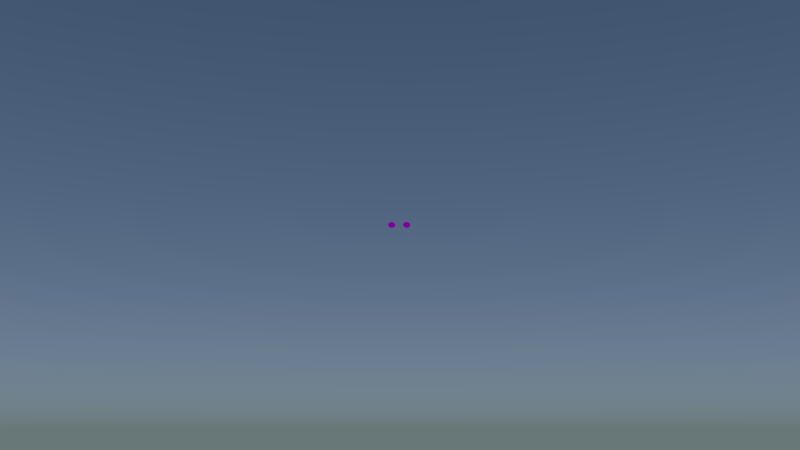 # Source: mz-bruecke-shot1.blend  (saved by Blender 2.76.0; exported with 4.5.12 LTS)
import bpy
from mathutils import Matrix  # noqa: F401  (used for matrix-valued properties, if any)

bpy.ops.wm.read_factory_settings(use_empty=True)
scene = bpy.context.scene
scene.name = 'Scene'

# ---- collections
col_collection_1 = bpy.data.collections.new('Collection 1'); scene.collection.children.link(col_collection_1)
col_stein02 = bpy.data.collections.new('stein02')  # instanced only; not linked into the scene
col_stein01 = bpy.data.collections.new('stein01')  # instanced only; not linked into the scene
col_baum2 = bpy.data.collections.new('baum2')  # instanced only; not linked into the scene
col_baum4 = bpy.data.collections.new('baum4')  # instanced only; not linked into the scene
col_baum1 = bpy.data.collections.new('baum1')  # instanced only; not linked into the scene
col_brueckefertig = bpy.data.collections.new('brueckeFertig')  # instanced only; not linked into the scene
col_landschaft_mit_schlucht = bpy.data.collections.new('landschaft-mit-schlucht')  # instanced only; not linked into the scene
col_schiff = bpy.data.collections.new('schiff')  # instanced only; not linked into the scene

# ---- images (referenced by path relative to the original .blend; pixels are not part of the script)
import os
ASSET_DIR = os.environ.get("B2B_ASSET_DIR", "")  # directory of the original .blend (textures are referenced by path, not embedded)
HERE = os.path.dirname(os.path.abspath(__file__))  # packed textures are extracted next to this script under _unpacked/

def load_image(name, relpath, width, height, colorspace="sRGB"):
    """Load a texture the original file referenced (path relative to the .blend, or extracted next to this script)."""
    p = next((c for c in (os.path.join(HERE, relpath), os.path.join(ASSET_DIR, relpath)) if relpath and os.path.exists(c)), "")
    if p:
        img = bpy.data.images.load(p, check_existing=True)
        img.name = name
    else:  # same state as the original file: an image datablock whose file is absent (Cycles renders it pink)
        img = bpy.data.images.new(name, width, height)
        img.source = "FILE"
        img.filepath = "//" + (relpath or name)
    img.colorspace_settings.name = colorspace
    return img
img_transparenttexture_png = load_image('transparentTexture.png', 'transparentTexture.png', 1024, 1024, 'sRGB')

# ---- materials (node trees are filled in below, after node groups)
mat_transparent = bpy.data.materials.new('transparent')
mat_transparent.alpha_threshold = 0.0
mat_transparent.roughness = 0.5
mat_smoke_domain_material_001 = bpy.data.materials.new('Smoke Domain Material.001')
mat_smoke_domain_material_001.alpha_threshold = 0.0
mat_smoke_domain_material_001.roughness = 0.5

# ---- material node trees
mat_transparent.use_nodes = True; mat_transparent.node_tree.nodes.clear()
_N = mat_transparent.node_tree.nodes; _L = mat_transparent.node_tree.links
n0 = _N.new('ShaderNodeOutputMaterial'); n0.name = 'Material Output'; n0.location = (300, 300)
n1 = _N.new('ShaderNodeBsdfTransparent'); n1.name = 'Transparent BSDF'; n1.location = (-153, 320)
n2 = _N.new('ShaderNodeTexImage'); n2.name = 'Image Texture'; n2.location = (-376, 247)
n2.width = 140
n2.image = img_transparenttexture_png
n3 = _N.new('ShaderNodeBsdfDiffuse'); n3.name = 'Diffuse BSDF'; n3.location = (-140, 133)
n4 = _N.new('ShaderNodeMixShader'); n4.name = 'Mix Shader'; n4.location = (103, 175)
_L.new(n2.outputs[1], n4.inputs[0])
_L.new(n2.outputs[0], n3.inputs[0])
_L.new(n1.outputs[0], n4.inputs[1])
_L.new(n3.outputs[0], n4.inputs[2])
_L.new(n4.outputs[0], n0.inputs[0])
n0.is_active_output = True
mat_smoke_domain_material_001.use_nodes = True; mat_smoke_domain_material_001.node_tree.nodes.clear()
_N = mat_smoke_domain_material_001.node_tree.nodes; _L = mat_smoke_domain_material_001.node_tree.links
n0 = _N.new('ShaderNodeVolumeScatter'); n0.name = 'Volume Scatter'; n0.location = (-32, 311)
n0.width = 140
n1 = _N.new('ShaderNodeVolumeAbsorption'); n1.name = 'Volume Absorption'; n1.location = (-34, 140)
n2 = _N.new('ShaderNodeAttribute'); n2.name = 'Attribute'; n2.location = (-368, 259)
n2.attribute_name = 'density'
n3 = _N.new('ShaderNodeAddShader'); n3.name = 'Add Shader'; n3.location = (188, 287)
n4 = _N.new('ShaderNodeOutputMaterial'); n4.name = 'Material Output'; n4.location = (674, 344)
n5 = _N.new('ShaderNodeAddShader'); n5.name = 'Add Shader.001'; n5.location = (437, 327)
n6 = _N.new('ShaderNodeEmission'); n6.name = 'Emission'; n6.location = (216, -228)
n7 = _N.new('ShaderNodeAttribute'); n7.name = 'Attribute.001'; n7.location = (-572, -192)
n7.attribute_name = 'flame'
n8 = _N.new('ShaderNodeValToRGB'); n8.name = 'ColorRamp'; n8.location = (-273, -25)
while len(n8.color_ramp.elements) > 1: n8.color_ramp.elements.remove(n8.color_ramp.elements[-1])
n8.color_ramp.elements[0].position = 0.0; n8.color_ramp.elements[0].color = (0.0, 0.0, 0.0, 1.0)
_e = n8.color_ramp.elements.new(0.2443); _e.color = (0.423, 0.0, 0.0, 1.0)
_e = n8.color_ramp.elements.new(0.4932); _e.color = (0.6729, 0.26, 0.005248, 0.75)
_e = n8.color_ramp.elements.new(0.7682); _e.color = (1.0, 0.787, 0.098, 0.5)
_e = n8.color_ramp.elements.new(1.0); _e.color = (1.0, 1.0, 1.0, 0.25)
_L.new(n0.outputs[0], n3.inputs[0])
_L.new(n3.outputs[0], n5.inputs[0])
_L.new(n1.outputs[0], n3.inputs[1])
_L.new(n2.outputs[2], n0.inputs[1])
_L.new(n2.outputs[2], n1.inputs[1])
_L.new(n5.outputs[0], n4.inputs[1])
_L.new(n6.outputs[0], n5.inputs[1])
_L.new(n7.outputs[2], n6.inputs[1])
_L.new(n7.outputs[2], n8.inputs[0])
_L.new(n8.outputs[0], n6.inputs[0])
n4.is_active_output = True

# ---- world
world_world = bpy.data.worlds.new('World'); scene.world = world_world
world_world.use_nodes = True; world_world.node_tree.nodes.clear()
_N = world_world.node_tree.nodes; _L = world_world.node_tree.links
n0 = _N.new('ShaderNodeOutputWorld'); n0.name = 'World Output'; n0.location = (300, 300)
n1 = _N.new('ShaderNodeBackground'); n1.name = 'Background'; n1.location = (10, 300)
n2 = _N.new('ShaderNodeTexSky'); n2.name = 'Sky Texture'; n2.location = (-190, 300)
n2.sky_type = 'HOSEK_WILKIE'
n2.sun_elevation = 1.571
_L.new(n1.outputs[0], n0.inputs[0])
_L.new(n2.outputs[0], n1.inputs[0])
n0.is_active_output = True
world_world.color = (0.05088, 0.05088, 0.05088)
world_world.use_sun_shadow = False
world_world.sun_shadow_jitter_overblur = 0.0
world_world.cycles.sampling_method = 'MANUAL'
world_world.cycles.sample_map_resolution = 256

# ---- cameras
cam_camera_001 = bpy.data.cameras.new('Camera.001')
cam_camera_001.clip_end = 100.0
cam_camera_001.lens = 35.0
cam_camera_001.sensor_width = 32.0
cam_camera_001.sensor_height = 18.0
cam_camera_001.display_size = 2.0
cam_camera_001.dof.focus_distance = 0.0

# ---- lights
light_sun = bpy.data.lights.new('Sun', 'SUN')
light_sun.transmission_factor = 0.0
light_sun.angle = 0.1993
light_sun.energy = 1.7
light_sun.shadow_buffer_clip_start = 0.5
light_sun.shadow_soft_size = 0.1
light_sun.shadow_cascade_max_distance = 1000.0
light_sun.cycles.use_multiple_importance_sampling = False

# ---- meshes
me_cone_003 = bpy.data.meshes.new('Cone.003')
me_cone_003.from_pydata([(0.0, 1.0, -1.0), (0.1951, 0.9808, -1.0), (0.3827, 0.9239, -1.0), (0.5556, 0.8315, -1.0), (0.7071, 0.7071, -1.0), (0.8315, 0.5556, -1.0), (0.9239, 0.3827, -1.0), (0.9808, 0.1951, -1.0), (1.0, 7.55e-08, -1.0), (0.0, 0.0, 1.0), (0.9808, -0.1951, -1.0), (0.9239, -0.3827, -1.0), (0.8315, -0.5556, -1.0), (0.7071, -0.7071, -1.0), (0.5556, -0.8315, -1.0), (0.3827, -0.9239, -1.0), (0.1951, -0.9808, -1.0), (-3.258e-07, -1.0, -1.0), (-0.1951, -0.9808, -1.0), (-0.3827, -0.9239, -1.0), (-0.5556, -0.8315, -1.0), (-0.7071, -0.7071, -1.0), (-0.8315, -0.5556, -1.0), (-0.9239, -0.3827, -1.0), (-0.9808, -0.1951, -1.0), (-1.0, 9.656e-07, -1.0), (-0.9808, 0.1951, -1.0), (-0.9239, 0.3827, -1.0), (-0.8315, 0.5556, -1.0), (-0.7071, 0.7071, -1.0), (-0.5556, 0.8315, -1.0), (-0.3827, 0.9239, -1.0), (-0.1951, 0.9808, -1.0)], [], [(31, 9, 32), (0, 9, 1), (30, 9, 31), (29, 9, 30), (28, 9, 29), (27, 9, 28), (26, 9, 27), (25, 9, 26), (24, 9, 25), (23, 9, 24), (22, 9, 23), (21, 9, 22), (20, 9, 21), (19, 9, 20), (18, 9, 19), (17, 9, 18), (16, 9, 17), (15, 9, 16), (14, 9, 15), (13, 9, 14), (12, 9, 13), (11, 9, 12), (10, 9, 11), (8, 9, 10), (7, 9, 8), (6, 9, 7), (5, 9, 6), (4, 9, 5), (3, 9, 4), (2, 9, 3), (32, 9, 0), (1, 9, 2), (0, 1, 2, 3, 4, 5, 6, 7, 8, 10, 11, 12, 13, 14, 15, 16, 17, 18, 19, 20, 21, 22, 23, 24, 25, 26, 27, 28, 29, 30, 31, 32)])
me_cone_003.materials.append(mat_transparent)
me_cone_003.use_remesh_preserve_volume = False
me_cone_003.use_remesh_preserve_attributes = False
me_cone_003.use_mirror_vertex_groups = False
me_cone_003.update()
me_cone_000 = bpy.data.meshes.new('Cone.000')
me_cone_000.from_pydata([(0.0, 1.0, -1.0), (0.1951, 0.9808, -1.0), (0.3827, 0.9239, -1.0), (0.5556, 0.8315, -1.0), (0.7071, 0.7071, -1.0), (0.8315, 0.5556, -1.0), (0.9239, 0.3827, -1.0), (0.9808, 0.1951, -1.0), (1.0, 7.55e-08, -1.0), (0.0, 0.0, 1.0), (0.9808, -0.1951, -1.0), (0.9239, -0.3827, -1.0), (0.8315, -0.5556, -1.0), (0.7071, -0.7071, -1.0), (0.5556, -0.8315, -1.0), (0.3827, -0.9239, -1.0), (0.1951, -0.9808, -1.0), (-3.258e-07, -1.0, -1.0), (-0.1951, -0.9808, -1.0), (-0.3827, -0.9239, -1.0), (-0.5556, -0.8315, -1.0), (-0.7071, -0.7071, -1.0), (-0.8315, -0.5556, -1.0), (-0.9239, -0.3827, -1.0), (-0.9808, -0.1951, -1.0), (-1.0, 9.656e-07, -1.0), (-0.9808, 0.1951, -1.0), (-0.9239, 0.3827, -1.0), (-0.8315, 0.5556, -1.0), (-0.7071, 0.7071, -1.0), (-0.5556, 0.8315, -1.0), (-0.3827, 0.9239, -1.0), (-0.1951, 0.9808, -1.0)], [], [(31, 9, 32), (0, 9, 1), (30, 9, 31), (29, 9, 30), (28, 9, 29), (27, 9, 28), (26, 9, 27), (25, 9, 26), (24, 9, 25), (23, 9, 24), (22, 9, 23), (21, 9, 22), (20, 9, 21), (19, 9, 20), (18, 9, 19), (17, 9, 18), (16, 9, 17), (15, 9, 16), (14, 9, 15), (13, 9, 14), (12, 9, 13), (11, 9, 12), (10, 9, 11), (8, 9, 10), (7, 9, 8), (6, 9, 7), (5, 9, 6), (4, 9, 5), (3, 9, 4), (2, 9, 3), (32, 9, 0), (1, 9, 2), (0, 1, 2, 3, 4, 5, 6, 7, 8, 10, 11, 12, 13, 14, 15, 16, 17, 18, 19, 20, 21, 22, 23, 24, 25, 26, 27, 28, 29, 30, 31, 32)])
me_cone_000.materials.append(mat_transparent)
me_cone_000.use_remesh_preserve_volume = False
me_cone_000.use_remesh_preserve_attributes = False
me_cone_000.use_mirror_vertex_groups = False
me_cone_000.update()
me_cube_000 = bpy.data.meshes.new('Cube.000')
me_cube_000.from_pydata([(-1.0, -1.0, -1.0), (-1.0, -1.0, 1.0), (-1.0, 1.0, -1.0), (-1.0, 1.0, 1.0), (1.0, -1.0, -1.0), (1.0, -1.0, 1.0), (1.0, 1.0, -1.0), (1.0, 1.0, 1.0)], [], [(1, 3, 2, 0), (3, 7, 6, 2), (7, 5, 4, 6), (5, 1, 0, 4), (0, 2, 6, 4), (5, 7, 3, 1)])
me_cube_000.materials.append(mat_smoke_domain_material_001)
me_cube_000.use_remesh_preserve_volume = False
me_cube_000.use_remesh_preserve_attributes = False
me_cube_000.use_mirror_vertex_groups = False
me_cube_000.update()

# ---- objects
ob_stein02_002 = bpy.data.objects.new('stein02.002', None)
ob_stein02_000 = bpy.data.objects.new('stein02.000', None)
ob_stein01_003 = bpy.data.objects.new('stein01.003', None)
ob_stein01_002 = bpy.data.objects.new('stein01.002', None)
ob_stein02_001 = bpy.data.objects.new('stein02.001', None)
ob_stein01_001 = bpy.data.objects.new('stein01.001', None)
ob_stein01 = bpy.data.objects.new('stein01', None)
ob_baum2_001 = bpy.data.objects.new('baum2.001', None)
ob_baum4_004 = bpy.data.objects.new('baum4.004', None)
ob_baum2 = bpy.data.objects.new('baum2', None)
ob_baum1_001 = bpy.data.objects.new('baum1.001', None)
ob_baum1 = bpy.data.objects.new('baum1', None)
ob_baum4_003 = bpy.data.objects.new('baum4.003', None)
ob_baum4_002 = bpy.data.objects.new('baum4.002', None)
ob_baum4_001 = bpy.data.objects.new('baum4.001', None)
ob_baum4 = bpy.data.objects.new('baum4', None)
ob_sun = bpy.data.objects.new('Sun', light_sun)
ob_brueckefertig_001 = bpy.data.objects.new('brueckeFertig.001', None)
ob_landschaft_mit_schlucht_001 = bpy.data.objects.new('landschaft-mit-schlucht.001', None)
ob_schiff_001 = bpy.data.objects.new('schiff.001', None)
ob_camera = bpy.data.objects.new('Camera', cam_camera_001)
ob_field_001 = bpy.data.objects.new('Field.001', None)
ob_cone_000 = bpy.data.objects.new('Cone.000', me_cone_003)
ob_cone_001 = bpy.data.objects.new('Cone.001', me_cone_000)
ob_smoke_domain = bpy.data.objects.new('Smoke Domain', me_cube_000)

# ---- transforms, parenting, visibility, modifiers, constraints
ob_stein02_002.location = (10.45, -6.548, 1.204)
ob_stein02_002.scale = (0.7796, 0.7796, 2.367)
ob_stein02_002.empty_image_offset = (0.0, 0.0)
ob_stein02_002.show_instancer_for_render = False
ob_stein02_002.instance_type = 'COLLECTION'
ob_stein02_002.lineart.crease_threshold = 0.0
ob_stein02_000.location = (20.95, -5.143, 1.645)
ob_stein02_000.scale = (0.85, 0.85, 0.85)
ob_stein02_000.empty_image_offset = (0.0, 0.0)
ob_stein02_000.show_instancer_for_render = False
ob_stein02_000.instance_type = 'COLLECTION'
ob_stein02_000.lineart.crease_threshold = 0.0
ob_stein01_003.location = (16.27, -9.094, 1.656)
ob_stein01_003.scale = (0.9003, 1.336, 0.9003)
ob_stein01_003.empty_image_offset = (0.0, 0.0)
ob_stein01_003.show_instancer_for_render = False
ob_stein01_003.instance_type = 'COLLECTION'
ob_stein01_003.lineart.crease_threshold = 0.0
ob_stein01_002.location = (7.68, -5.065, 1.744)
ob_stein01_002.scale = (0.5233, 0.5233, 0.5233)
ob_stein01_002.empty_image_offset = (0.0, 0.0)
ob_stein01_002.show_instancer_for_render = False
ob_stein01_002.instance_type = 'COLLECTION'
ob_stein01_002.lineart.crease_threshold = 0.0
ob_stein02_001.location = (12.07, -5.469, 1.717)
ob_stein02_001.rotation_euler = (0.6946, -1.646, -0.2601)
ob_stein02_001.scale = (0.7601, 0.7601, 0.7601)
ob_stein02_001.empty_image_offset = (0.0, 0.0)
ob_stein02_001.show_instancer_for_render = False
ob_stein02_001.instance_type = 'COLLECTION'
ob_stein02_001.lineart.crease_threshold = 0.0
ob_stein01_001.location = (17.61, -7.522, 1.796)
ob_stein01_001.scale = (1.359, 0.5294, 0.5294)
ob_stein01_001.empty_image_offset = (0.0, 0.0)
ob_stein01_001.show_instancer_for_render = False
ob_stein01_001.instance_type = 'COLLECTION'
ob_stein01_001.lineart.crease_threshold = 0.0
ob_stein01.location = (15.83, -4.952, 1.651)
ob_stein01.scale = (0.7814, 0.7814, 0.7814)
ob_stein01.empty_image_offset = (0.0, 0.0)
ob_stein01.show_instancer_for_render = False
ob_stein01.instance_type = 'COLLECTION'
ob_stein01.lineart.crease_threshold = 0.0
ob_baum2_001.location = (-0.6373, -5.376, 1.41)
ob_baum2_001.rotation_euler = (0.0, 0.03491, 0.0)
ob_baum2_001.scale = (0.1447, 0.1447, 0.1447)
ob_baum2_001.empty_image_offset = (0.0, 0.0)
ob_baum2_001.show_instancer_for_render = False
ob_baum2_001.instance_type = 'COLLECTION'
ob_baum2_001.lineart.crease_threshold = 0.0
ob_baum4_004.location = (4.224, -6.876, 1.515)
ob_baum4_004.scale = (0.1834, 0.1834, 0.1834)
ob_baum4_004.empty_image_offset = (0.0, 0.0)
ob_baum4_004.show_instancer_for_render = False
ob_baum4_004.instance_type = 'COLLECTION'
ob_baum4_004.lineart.crease_threshold = 0.0
ob_baum2.location = (13.52, -6.015, 1.41)
ob_baum2.scale = (0.1447, 0.1447, 0.1447)
ob_baum2.empty_image_offset = (0.0, 0.0)
ob_baum2.show_instancer_for_render = False
ob_baum2.instance_type = 'COLLECTION'
ob_baum2.lineart.crease_threshold = 0.0
ob_baum1_001.location = (17.36, -14.68, 1.365)
ob_baum1_001.scale = (0.2664, 0.2664, 0.333)
ob_baum1_001.empty_image_offset = (0.0, 0.0)
ob_baum1_001.show_instancer_for_render = False
ob_baum1_001.instance_type = 'COLLECTION'
ob_baum1_001.lineart.crease_threshold = 0.0
ob_baum1.location = (17.36, -4.646, 1.365)
ob_baum1.rotation_euler = (0.0, 0.2618, 0.0)
ob_baum1.scale = (0.2, 0.2, 0.25)
ob_baum1.empty_image_offset = (0.0, 0.0)
ob_baum1.show_instancer_for_render = False
ob_baum1.instance_type = 'COLLECTION'
ob_baum1.lineart.crease_threshold = 0.0
ob_baum4_003.location = (7.588, -6.876, 1.515)
ob_baum4_003.scale = (0.1796, 0.1796, 0.1796)
ob_baum4_003.empty_image_offset = (0.0, 0.0)
ob_baum4_003.show_instancer_for_render = False
ob_baum4_003.instance_type = 'COLLECTION'
ob_baum4_003.lineart.crease_threshold = 0.0
ob_baum4_002.location = (15.52, -9.76, 1.515)
ob_baum4_002.scale = (0.2, 0.2, 0.2)
ob_baum4_002.empty_image_offset = (0.0, 0.0)
ob_baum4_002.show_instancer_for_render = False
ob_baum4_002.instance_type = 'COLLECTION'
ob_baum4_002.lineart.crease_threshold = 0.0
ob_baum4_001.location = (20.17, -7.833, 1.515)
ob_baum4_001.scale = (0.2, 0.2, 0.2)
ob_baum4_001.empty_image_offset = (0.0, 0.0)
ob_baum4_001.show_instancer_for_render = False
ob_baum4_001.instance_type = 'COLLECTION'
ob_baum4_001.lineart.crease_threshold = 0.0
ob_baum4.location = (20.17, -10.94, 1.71)
ob_baum4.scale = (0.1896, 0.1896, 0.1896)
ob_baum4.empty_image_offset = (0.0, 0.0)
ob_baum4.show_instancer_for_render = False
ob_baum4.instance_type = 'COLLECTION'
ob_baum4.lineart.crease_threshold = 0.0
ob_sun.location = (-5.242, -2.946, 16.82)
ob_sun.rotation_euler = (0.0, -0.6109, 0.0)
ob_sun.lineart.crease_threshold = 0.0
ob_brueckefertig_001.location = (5.176, -2.151, 1.742)
ob_brueckefertig_001.rotation_euler = (0.0, 0.0, 1.571)
ob_brueckefertig_001.empty_image_offset = (0.0, 0.0)
ob_brueckefertig_001.show_instancer_for_render = False
ob_brueckefertig_001.instance_type = 'COLLECTION'
ob_brueckefertig_001.lineart.crease_threshold = 0.0
ob_landschaft_mit_schlucht_001.location = (0.0, -2.092, 0.8269)
ob_landschaft_mit_schlucht_001.empty_image_offset = (0.0, 0.0)
ob_landschaft_mit_schlucht_001.show_instancer_for_render = False
ob_landschaft_mit_schlucht_001.instance_type = 'COLLECTION'
ob_landschaft_mit_schlucht_001.lineart.crease_threshold = 0.0
ob_schiff_001.location = (32.74, -18.63, 10.26)
ob_schiff_001.rotation_euler = (0.0, -0.2618, -0.5226)
ob_schiff_001.empty_image_offset = (0.0, 0.0)
ob_schiff_001.show_instancer_for_render = False
ob_schiff_001.instance_type = 'COLLECTION'
ob_schiff_001.lineart.crease_threshold = 0.0
ob_camera.location = (3.938, -0.5823, 2.404)
ob_camera.rotation_euler = (1.623, 0.0, 3.142)
ob_camera.lineart.crease_threshold = 0.0
_c = ob_camera.constraints.new('TRACK_TO'); _c.name = 'AutoTrack'
_c.target = ob_schiff_001
ob_field_001.parent = ob_schiff_001
ob_field_001.matrix_parent_inverse = Matrix(((0.9931, -0.04555, -0.108, -2.164), (0.03935, 0.9975, -0.05883, 5.014), (0.1104, 0.05418, 0.9924, -4.542), (0.0, 0.0, 0.0, 1.0)))
ob_field_001.location = (5.413, -5.733, 4.646)
ob_field_001.rotation_euler = (-0.879, 0.2441, 0.0848)
ob_field_001.empty_display_type = 'SINGLE_ARROW'
ob_field_001.empty_image_offset = (0.0, 0.0)
ob_field_001.lineart.crease_threshold = 0.0
ob_cone_000.parent = ob_schiff_001
ob_cone_000.matrix_parent_inverse = Matrix(((0.9931, -0.04555, -0.108, -2.164), (0.03935, 0.9975, -0.05883, 5.014), (0.1104, 0.05418, 0.9924, -4.542), (0.0, 0.0, 0.0, 1.0)))
ob_cone_000.location = (3.444, -4.571, 4.461)
ob_cone_000.rotation_euler = (-1.571, 0.0, -1.571)
ob_cone_000.scale = (0.1519, 0.124, 0.341)
ob_cone_000.lineart.crease_threshold = 0.0
_m = ob_cone_000.modifiers.new('Fluid', 'FLUID')
_m.fluid_type = 'FLOW'
ob_cone_001.parent = ob_schiff_001
ob_cone_001.matrix_parent_inverse = Matrix(((0.9931, -0.04555, -0.108, -2.164), (0.03935, 0.9975, -0.05883, 5.014), (0.1104, 0.05418, 0.9924, -4.542), (0.0, 0.0, 0.0, 1.0)))
ob_cone_001.location = (3.442, -5.179, 4.499)
ob_cone_001.rotation_euler = (-1.571, 0.0, -1.571)
ob_cone_001.scale = (0.1519, 0.124, 0.341)
ob_cone_001.lineart.crease_threshold = 0.0
_m = ob_cone_001.modifiers.new('Fluid', 'FLUID')
_m.fluid_type = 'FLOW'
ob_smoke_domain.parent = ob_schiff_001
ob_smoke_domain.matrix_parent_inverse = Matrix(((0.9931, -0.04555, -0.108, -2.164), (0.03935, 0.9975, -0.05883, 5.014), (0.1104, 0.05418, 0.9924, -4.542), (0.0, 0.0, 0.0, 1.0)))
ob_smoke_domain.location = (4.836, -5.368, 4.577)
ob_smoke_domain.rotation_euler = (-1.571, 0.0, 0.0)
ob_smoke_domain.scale = (2.0, 0.864, -1.78)
ob_smoke_domain.display_type = 'WIRE'
ob_smoke_domain.lineart.crease_threshold = 0.0
_m = ob_smoke_domain.modifiers.new('Fluid', 'FLUID')
_m.fluid_type = 'DOMAIN'
ob_stein02_002.instance_collection = col_stein02
ob_stein02_000.instance_collection = col_stein02
ob_stein01_003.instance_collection = col_stein01
ob_stein01_002.instance_collection = col_stein01
ob_stein02_001.instance_collection = col_stein02
ob_stein01_001.instance_collection = col_stein01
ob_stein01.instance_collection = col_stein01
ob_baum2_001.instance_collection = col_baum2
ob_baum4_004.instance_collection = col_baum4
ob_baum2.instance_collection = col_baum2
ob_baum1_001.instance_collection = col_baum1
ob_baum1.instance_collection = col_baum1
ob_baum4_003.instance_collection = col_baum4
ob_baum4_002.instance_collection = col_baum4
ob_baum4_001.instance_collection = col_baum4
ob_baum4.instance_collection = col_baum4
ob_brueckefertig_001.instance_collection = col_brueckefertig
ob_landschaft_mit_schlucht_001.instance_collection = col_landschaft_mit_schlucht
ob_schiff_001.instance_collection = col_schiff

# ---- collection membership
col_collection_1.objects.link(ob_stein02_002)
col_collection_1.objects.link(ob_stein02_000)
col_collection_1.objects.link(ob_stein01_003)
col_collection_1.objects.link(ob_stein01_002)
col_collection_1.objects.link(ob_stein02_001)
col_collection_1.objects.link(ob_stein01_001)
col_collection_1.objects.link(ob_stein01)
col_collection_1.objects.link(ob_baum2_001)
col_collection_1.objects.link(ob_baum4_004)
col_collection_1.objects.link(ob_baum2)
col_collection_1.objects.link(ob_baum1_001)
col_collection_1.objects.link(ob_baum1)
col_collection_1.objects.link(ob_baum4_003)
col_collection_1.objects.link(ob_baum4_002)
col_collection_1.objects.link(ob_baum4_001)
col_collection_1.objects.link(ob_baum4)
col_collection_1.objects.link(ob_sun)
col_collection_1.objects.link(ob_brueckefertig_001)
col_collection_1.objects.link(ob_landschaft_mit_schlucht_001)
col_collection_1.objects.link(ob_schiff_001)
col_collection_1.objects.link(ob_camera)
col_collection_1.objects.link(ob_field_001)
col_collection_1.objects.link(ob_cone_000)
col_collection_1.objects.link(ob_cone_001)
col_collection_1.objects.link(ob_smoke_domain)

# ---- scene / render settings (as saved in the file)
scene.camera = ob_camera
scene.frame_start = 10; scene.frame_end = 220; scene.frame_set(10)
scene.render.engine = 'CYCLES'
scene.render.resolution_percentage = 50
scene.render.dither_intensity = 0.0
scene.cycles.use_denoising = False
scene.cycles.samples = 10
scene.cycles.sampling_pattern = 'TABULATED_SOBOL'
scene.cycles.light_sampling_threshold = 0.0
scene.cycles.use_adaptive_sampling = False
scene.cycles.use_light_tree = False
scene.cycles.blur_glossy = 0.0
scene.cycles.transparent_max_bounces = 25
scene.cycles.pixel_filter_type = 'GAUSSIAN'
scene.cycles.sample_clamp_indirect = 0.0
scene.view_settings.view_transform = 'Standard'
bpy.context.view_layer.update()

